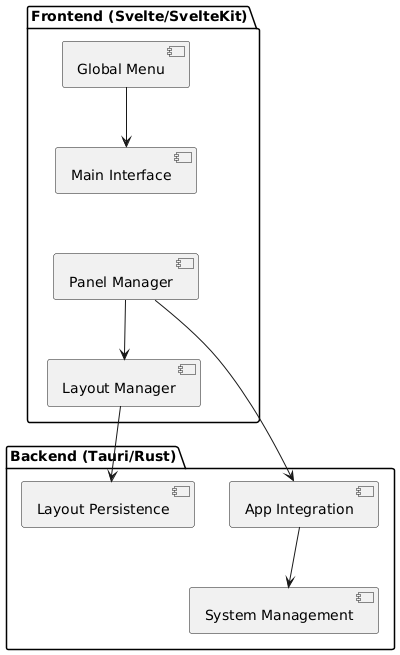

The diagram above was rendered by PlantUML. Its source (embedded in the PNG):
@startuml
package "Frontend (Svelte/SvelteKit)" {
component "Main Interface" as main_interface
component "Panel Manager" as panel_manager
component "Layout Manager" as layout_manager
component "Global Menu" as global_menu
}

package "Backend (Tauri/Rust)" {
component "App Integration" as app_integration
component "System Management" as system_management
component "Layout Persistence" as layout_persistence
}

main_interface -[hidden]-> panel_manager
panel_manager --> layout_manager
panel_manager --> app_integration
layout_manager --> layout_persistence
global_menu --> main_interface
app_integration --> system_management
@enduml